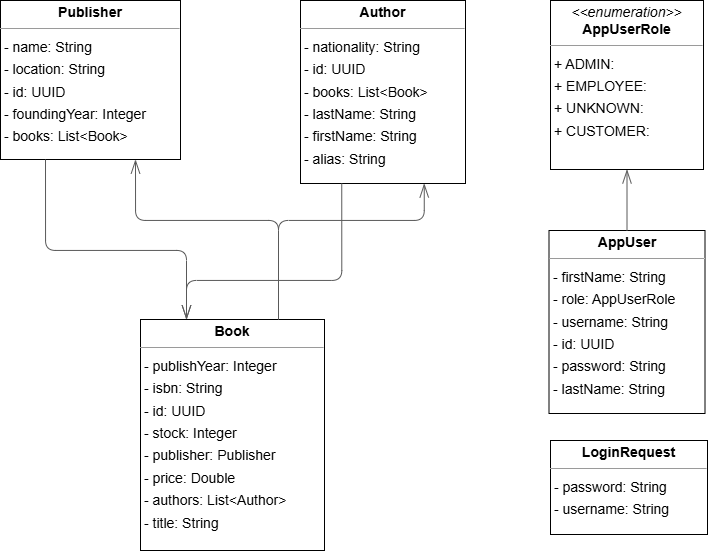

The diagram above was exported from draw.io. Its source (the exported page's mxGraphModel, read from the mxfile embedded in the PNG):
<mxGraphModel dx="1172" dy="627" grid="1" gridSize="10" guides="1" tooltips="1" connect="1" arrows="1" fold="1" page="1" pageScale="1" pageWidth="850" pageHeight="1100" math="0" shadow="0">
  <root>
    <mxCell id="0" />
    <mxCell id="1" parent="0" />
    <mxCell id="J5XKgfFq5ZjqHgFRLouv-7" value="&lt;p style=&quot;margin:0px;margin-top:4px;text-align:center;&quot;&gt;&lt;b&gt;AppUser&lt;/b&gt;&lt;/p&gt;&lt;hr size=&quot;1&quot;/&gt;&lt;p style=&quot;margin:0 0 0 4px;line-height:1.6;&quot;&gt;- firstName: String&lt;br/&gt;- role: AppUserRole&lt;br/&gt;- username: String&lt;br/&gt;- id: UUID&lt;br/&gt;- password: String&lt;br/&gt;- lastName: String&lt;/p&gt;" style="verticalAlign=top;align=left;overflow=fill;fontSize=14;fontFamily=Helvetica;html=1;rounded=0;shadow=0;comic=0;labelBackgroundColor=none;strokeWidth=1;" vertex="1" parent="1">
      <mxGeometry x="618.5" y="230" width="156" height="183" as="geometry" />
    </mxCell>
    <mxCell id="J5XKgfFq5ZjqHgFRLouv-8" value="&lt;p style=&quot;margin:0px;margin-top:4px;text-align:center;&quot;&gt;&lt;i&gt;&amp;lt;&amp;lt;enumeration&amp;gt;&amp;gt;&lt;/i&gt;&lt;br/&gt;&lt;b&gt;AppUserRole&lt;/b&gt;&lt;/p&gt;&lt;hr size=&quot;1&quot;/&gt;&lt;p style=&quot;margin:0 0 0 4px;line-height:1.6;&quot;&gt;+ ADMIN: &lt;br/&gt;+ EMPLOYEE: &lt;br/&gt;+ UNKNOWN: &lt;br/&gt;+ CUSTOMER: &lt;/p&gt;" style="verticalAlign=top;align=left;overflow=fill;fontSize=14;fontFamily=Helvetica;html=1;rounded=0;shadow=0;comic=0;labelBackgroundColor=none;strokeWidth=1;" vertex="1" parent="1">
      <mxGeometry x="620" width="153" height="169" as="geometry" />
    </mxCell>
    <mxCell id="J5XKgfFq5ZjqHgFRLouv-9" value="&lt;p style=&quot;margin:0px;margin-top:4px;text-align:center;&quot;&gt;&lt;b&gt;Author&lt;/b&gt;&lt;/p&gt;&lt;hr size=&quot;1&quot;/&gt;&lt;p style=&quot;margin:0 0 0 4px;line-height:1.6;&quot;&gt;- nationality: String&lt;br/&gt;- id: UUID&lt;br/&gt;- books: List&amp;lt;Book&amp;gt;&lt;br/&gt;- lastName: String&lt;br/&gt;- firstName: String&lt;br/&gt;- alias: String&lt;/p&gt;" style="verticalAlign=top;align=left;overflow=fill;fontSize=14;fontFamily=Helvetica;html=1;rounded=0;shadow=0;comic=0;labelBackgroundColor=none;strokeWidth=1;" vertex="1" parent="1">
      <mxGeometry x="370" width="165" height="183" as="geometry" />
    </mxCell>
    <mxCell id="J5XKgfFq5ZjqHgFRLouv-10" value="&lt;p style=&quot;margin:0px;margin-top:4px;text-align:center;&quot;&gt;&lt;b&gt;Book&lt;/b&gt;&lt;/p&gt;&lt;hr size=&quot;1&quot;/&gt;&lt;p style=&quot;margin:0 0 0 4px;line-height:1.6;&quot;&gt;- publishYear: Integer&lt;br/&gt;- isbn: String&lt;br/&gt;- id: UUID&lt;br/&gt;- stock: Integer&lt;br/&gt;- publisher: Publisher&lt;br/&gt;- price: Double&lt;br/&gt;- authors: List&amp;lt;Author&amp;gt;&lt;br/&gt;- title: String&lt;/p&gt;" style="verticalAlign=top;align=left;overflow=fill;fontSize=14;fontFamily=Helvetica;html=1;rounded=0;shadow=0;comic=0;labelBackgroundColor=none;strokeWidth=1;" vertex="1" parent="1">
      <mxGeometry x="210" y="319" width="184" height="231" as="geometry" />
    </mxCell>
    <mxCell id="J5XKgfFq5ZjqHgFRLouv-11" value="&lt;p style=&quot;margin:0px;margin-top:4px;text-align:center;&quot;&gt;&lt;b&gt;LoginRequest&lt;/b&gt;&lt;/p&gt;&lt;hr size=&quot;1&quot;/&gt;&lt;p style=&quot;margin:0 0 0 4px;line-height:1.6;&quot;&gt;- password: String&lt;br/&gt;- username: String&lt;/p&gt;" style="verticalAlign=top;align=left;overflow=fill;fontSize=14;fontFamily=Helvetica;html=1;rounded=0;shadow=0;comic=0;labelBackgroundColor=none;strokeWidth=1;" vertex="1" parent="1">
      <mxGeometry x="620" y="440" width="157" height="94" as="geometry" />
    </mxCell>
    <mxCell id="J5XKgfFq5ZjqHgFRLouv-12" value="&lt;p style=&quot;margin:0px;margin-top:4px;text-align:center;&quot;&gt;&lt;b&gt;Publisher&lt;/b&gt;&lt;/p&gt;&lt;hr size=&quot;1&quot;/&gt;&lt;p style=&quot;margin:0 0 0 4px;line-height:1.6;&quot;&gt;- name: String&lt;br/&gt;- location: String&lt;br/&gt;- id: UUID&lt;br/&gt;- foundingYear: Integer&lt;br/&gt;- books: List&amp;lt;Book&amp;gt;&lt;/p&gt;" style="verticalAlign=top;align=left;overflow=fill;fontSize=14;fontFamily=Helvetica;html=1;rounded=0;shadow=0;comic=0;labelBackgroundColor=none;strokeWidth=1;" vertex="1" parent="1">
      <mxGeometry x="70" width="180" height="159" as="geometry" />
    </mxCell>
    <mxCell id="J5XKgfFq5ZjqHgFRLouv-13" value="" style="html=1;rounded=1;edgeStyle=orthogonalEdgeStyle;dashed=0;startArrow=diamondThinstartSize=12;endArrow=openThin;endSize=12;strokeColor=#595959;exitX=0.500;exitY=0.000;exitDx=0;exitDy=0;entryX=0.500;entryY=1.000;entryDx=0;entryDy=0;" edge="1" parent="1" source="J5XKgfFq5ZjqHgFRLouv-7" target="J5XKgfFq5ZjqHgFRLouv-8">
      <mxGeometry width="50" height="50" relative="1" as="geometry">
        <Array as="points" />
      </mxGeometry>
    </mxCell>
    <mxCell id="J5XKgfFq5ZjqHgFRLouv-17" value="" style="html=1;rounded=1;edgeStyle=orthogonalEdgeStyle;dashed=0;startArrow=diamondThinstartSize=12;endArrow=openThin;endSize=12;strokeColor=#595959;exitX=0.250;exitY=1.000;exitDx=0;exitDy=0;entryX=0.250;entryY=0.000;entryDx=0;entryDy=0;" edge="1" parent="1" source="J5XKgfFq5ZjqHgFRLouv-9" target="J5XKgfFq5ZjqHgFRLouv-10">
      <mxGeometry width="50" height="50" relative="1" as="geometry">
        <Array as="points">
          <mxPoint x="411" y="280" />
          <mxPoint x="256" y="280" />
        </Array>
      </mxGeometry>
    </mxCell>
    <mxCell id="J5XKgfFq5ZjqHgFRLouv-21" value="" style="html=1;rounded=1;edgeStyle=orthogonalEdgeStyle;dashed=0;startArrow=diamondThinstartSize=12;endArrow=openThin;endSize=12;strokeColor=#595959;exitX=0.750;exitY=0.000;exitDx=0;exitDy=0;entryX=0.750;entryY=1.000;entryDx=0;entryDy=0;" edge="1" parent="1" source="J5XKgfFq5ZjqHgFRLouv-10" target="J5XKgfFq5ZjqHgFRLouv-9">
      <mxGeometry width="50" height="50" relative="1" as="geometry">
        <Array as="points">
          <mxPoint x="348" y="220" />
          <mxPoint x="494" y="220" />
        </Array>
      </mxGeometry>
    </mxCell>
    <mxCell id="J5XKgfFq5ZjqHgFRLouv-25" value="" style="html=1;rounded=1;edgeStyle=orthogonalEdgeStyle;dashed=0;startArrow=diamondThinstartSize=12;endArrow=openThin;endSize=12;strokeColor=#595959;exitX=0.750;exitY=0.000;exitDx=0;exitDy=0;entryX=0.750;entryY=1.000;entryDx=0;entryDy=0;" edge="1" parent="1" source="J5XKgfFq5ZjqHgFRLouv-10" target="J5XKgfFq5ZjqHgFRLouv-12">
      <mxGeometry width="50" height="50" relative="1" as="geometry">
        <Array as="points">
          <mxPoint x="348" y="220" />
          <mxPoint x="205" y="220" />
        </Array>
      </mxGeometry>
    </mxCell>
    <mxCell id="J5XKgfFq5ZjqHgFRLouv-29" value="" style="html=1;rounded=1;edgeStyle=orthogonalEdgeStyle;dashed=0;startArrow=diamondThinstartSize=12;endArrow=openThin;endSize=12;strokeColor=#595959;exitX=0.250;exitY=1.000;exitDx=0;exitDy=0;entryX=0.250;entryY=0.000;entryDx=0;entryDy=0;" edge="1" parent="1" source="J5XKgfFq5ZjqHgFRLouv-12" target="J5XKgfFq5ZjqHgFRLouv-10">
      <mxGeometry width="50" height="50" relative="1" as="geometry">
        <Array as="points">
          <mxPoint x="115" y="250" />
          <mxPoint x="256" y="250" />
        </Array>
      </mxGeometry>
    </mxCell>
  </root>
</mxGraphModel>